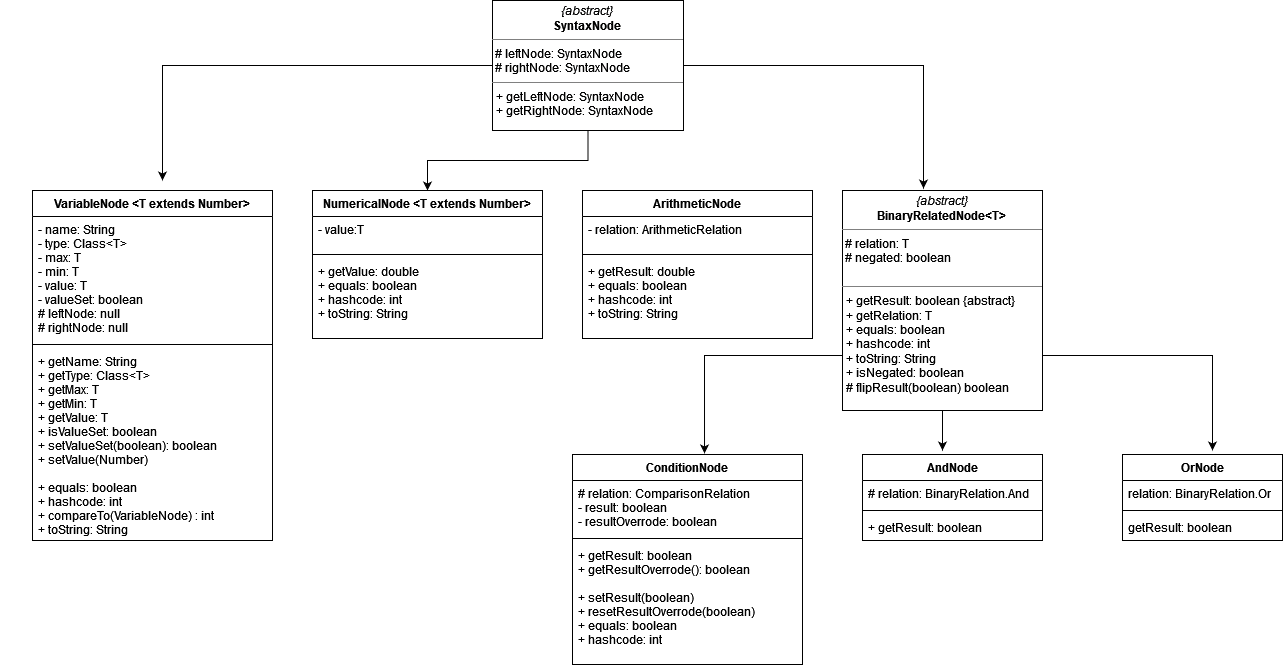

The diagram above was exported from draw.io. Its source (the exported page's mxGraphModel, read from the mxfile embedded in the PNG):
<mxGraphModel dx="1662" dy="1959" grid="1" gridSize="10" guides="1" tooltips="1" connect="1" arrows="1" fold="1" page="1" pageScale="1" pageWidth="1654" pageHeight="1169" math="0" shadow="0">
  <root>
    <mxCell id="0" />
    <mxCell id="1" parent="0" />
    <mxCell id="99ie096Hz-_CUQ8ypfMv-13" style="edgeStyle=orthogonalEdgeStyle;rounded=0;orthogonalLoop=1;jettySize=auto;html=1;exitX=0.5;exitY=1;exitDx=0;exitDy=0;" parent="1" edge="1">
      <mxGeometry relative="1" as="geometry">
        <mxPoint x="205" y="230" as="sourcePoint" />
        <mxPoint x="205" y="230" as="targetPoint" />
      </mxGeometry>
    </mxCell>
    <mxCell id="iLsKLyMe47EbyYj28C-1-2" style="edgeStyle=orthogonalEdgeStyle;rounded=0;orthogonalLoop=1;jettySize=auto;html=1;exitX=0.5;exitY=1;exitDx=0;exitDy=0;" edge="1" parent="1" source="pMykKUMBarnDW3rRMLEz-9" target="Ta7GDN1YwdJrlpBuEth2-31">
      <mxGeometry relative="1" as="geometry" />
    </mxCell>
    <mxCell id="iLsKLyMe47EbyYj28C-1-3" style="edgeStyle=orthogonalEdgeStyle;rounded=0;orthogonalLoop=1;jettySize=auto;html=1;entryX=0.405;entryY=-0.009;entryDx=0;entryDy=0;entryPerimeter=0;" edge="1" parent="1" source="pMykKUMBarnDW3rRMLEz-9" target="Ta7GDN1YwdJrlpBuEth2-1">
      <mxGeometry relative="1" as="geometry" />
    </mxCell>
    <mxCell id="iLsKLyMe47EbyYj28C-1-4" style="edgeStyle=orthogonalEdgeStyle;rounded=0;orthogonalLoop=1;jettySize=auto;html=1;" edge="1" parent="1" source="pMykKUMBarnDW3rRMLEz-9">
      <mxGeometry relative="1" as="geometry">
        <mxPoint x="360" y="20" as="targetPoint" />
      </mxGeometry>
    </mxCell>
    <mxCell id="pMykKUMBarnDW3rRMLEz-9" value="&lt;p style=&quot;margin: 0px ; margin-top: 4px ; text-align: center&quot;&gt;&lt;i&gt;{abstract}&lt;/i&gt;&lt;br&gt;&lt;b&gt;SyntaxNode&lt;br&gt;&lt;/b&gt;&lt;/p&gt;&lt;hr size=&quot;1&quot;&gt;&lt;div&gt;&amp;nbsp;# leftNode: SyntaxNode&lt;/div&gt;&lt;div&gt;&amp;nbsp;# rightNode: SyntaxNode&lt;br&gt;&lt;/div&gt;&lt;hr size=&quot;1&quot;&gt;&lt;p style=&quot;margin: 0px ; margin-left: 4px&quot;&gt;+ getLeftNode: SyntaxNode&lt;/p&gt;&lt;p style=&quot;margin: 0px ; margin-left: 4px&quot;&gt;+ getRightNode: SyntaxNode&lt;br&gt;&lt;/p&gt;" style="verticalAlign=top;align=left;overflow=fill;fontSize=12;fontFamily=Helvetica;html=1;" parent="1" vertex="1">
      <mxGeometry x="690" y="-160" width="191" height="130" as="geometry" />
    </mxCell>
    <mxCell id="iLsKLyMe47EbyYj28C-1-6" style="edgeStyle=orthogonalEdgeStyle;rounded=0;orthogonalLoop=1;jettySize=auto;html=1;exitX=0.5;exitY=1;exitDx=0;exitDy=0;" edge="1" parent="1" source="Ta7GDN1YwdJrlpBuEth2-1">
      <mxGeometry relative="1" as="geometry">
        <mxPoint x="1140" y="290" as="targetPoint" />
      </mxGeometry>
    </mxCell>
    <mxCell id="iLsKLyMe47EbyYj28C-1-7" style="edgeStyle=orthogonalEdgeStyle;rounded=0;orthogonalLoop=1;jettySize=auto;html=1;exitX=0;exitY=0.75;exitDx=0;exitDy=0;entryX=0.574;entryY=-0.005;entryDx=0;entryDy=0;entryPerimeter=0;" edge="1" parent="1" source="Ta7GDN1YwdJrlpBuEth2-1" target="Ta7GDN1YwdJrlpBuEth2-23">
      <mxGeometry relative="1" as="geometry" />
    </mxCell>
    <mxCell id="iLsKLyMe47EbyYj28C-1-8" style="edgeStyle=orthogonalEdgeStyle;rounded=0;orthogonalLoop=1;jettySize=auto;html=1;exitX=1;exitY=0.75;exitDx=0;exitDy=0;" edge="1" parent="1" source="Ta7GDN1YwdJrlpBuEth2-1">
      <mxGeometry relative="1" as="geometry">
        <mxPoint x="1410" y="290" as="targetPoint" />
      </mxGeometry>
    </mxCell>
    <mxCell id="Ta7GDN1YwdJrlpBuEth2-1" value="&lt;p style=&quot;margin: 0px ; margin-top: 4px ; text-align: center&quot;&gt;&lt;i&gt;{abstract}&lt;/i&gt;&lt;br&gt;&lt;b&gt;BinaryRelatedNode&amp;lt;T&amp;gt;&lt;br&gt;&lt;/b&gt;&lt;/p&gt;&lt;hr size=&quot;1&quot;&gt;&lt;div&gt;&amp;nbsp;# relation: T&lt;/div&gt;&lt;div&gt;&amp;nbsp;# negated: boolean&lt;br&gt;&lt;/div&gt;&lt;div&gt;&amp;nbsp;&lt;/div&gt;&lt;hr size=&quot;1&quot;&gt;&lt;p style=&quot;margin: 0px ; margin-left: 4px&quot;&gt;+ getResult: boolean {abstract} &lt;/p&gt;&lt;p style=&quot;margin: 0px ; margin-left: 4px&quot;&gt;+ getRelation: T&lt;br&gt;&lt;/p&gt;&lt;p style=&quot;margin: 0px ; margin-left: 4px&quot;&gt;+ equals: boolean&lt;/p&gt;&lt;p style=&quot;margin: 0px ; margin-left: 4px&quot;&gt;+ hashcode: int&lt;br&gt;&lt;/p&gt;&lt;p style=&quot;margin: 0px ; margin-left: 4px&quot;&gt;+ toString: String&lt;/p&gt;&lt;p style=&quot;margin: 0px ; margin-left: 4px&quot;&gt;+ isNegated: boolean&lt;br&gt;&lt;/p&gt;&lt;p style=&quot;margin: 0px ; margin-left: 4px&quot;&gt;# flipResult(boolean) boolean&lt;br&gt;&lt;/p&gt;" style="verticalAlign=top;align=left;overflow=fill;fontSize=12;fontFamily=Helvetica;html=1;" parent="1" vertex="1">
      <mxGeometry x="1040" y="30" width="200" height="220" as="geometry" />
    </mxCell>
    <mxCell id="Ta7GDN1YwdJrlpBuEth2-13" value="AndNode" style="swimlane;fontStyle=1;align=center;verticalAlign=top;childLayout=stackLayout;horizontal=1;startSize=26;horizontalStack=0;resizeParent=1;resizeParentMax=0;resizeLast=0;collapsible=1;marginBottom=0;" parent="1" vertex="1">
      <mxGeometry x="1060" y="294" width="180" height="86" as="geometry" />
    </mxCell>
    <mxCell id="Ta7GDN1YwdJrlpBuEth2-14" value="# relation: BinaryRelation.And " style="text;strokeColor=none;fillColor=none;align=left;verticalAlign=top;spacingLeft=4;spacingRight=4;overflow=hidden;rotatable=0;points=[[0,0.5],[1,0.5]];portConstraint=eastwest;" parent="Ta7GDN1YwdJrlpBuEth2-13" vertex="1">
      <mxGeometry y="26" width="180" height="26" as="geometry" />
    </mxCell>
    <mxCell id="Ta7GDN1YwdJrlpBuEth2-15" value="" style="line;strokeWidth=1;fillColor=none;align=left;verticalAlign=middle;spacingTop=-1;spacingLeft=3;spacingRight=3;rotatable=0;labelPosition=right;points=[];portConstraint=eastwest;" parent="Ta7GDN1YwdJrlpBuEth2-13" vertex="1">
      <mxGeometry y="52" width="180" height="8" as="geometry" />
    </mxCell>
    <mxCell id="Ta7GDN1YwdJrlpBuEth2-16" value="+ getResult: boolean" style="text;strokeColor=none;fillColor=none;align=left;verticalAlign=top;spacingLeft=4;spacingRight=4;overflow=hidden;rotatable=0;points=[[0,0.5],[1,0.5]];portConstraint=eastwest;" parent="Ta7GDN1YwdJrlpBuEth2-13" vertex="1">
      <mxGeometry y="60" width="180" height="26" as="geometry" />
    </mxCell>
    <mxCell id="Ta7GDN1YwdJrlpBuEth2-17" value="OrNode" style="swimlane;fontStyle=1;align=center;verticalAlign=top;childLayout=stackLayout;horizontal=1;startSize=26;horizontalStack=0;resizeParent=1;resizeParentMax=0;resizeLast=0;collapsible=1;marginBottom=0;" parent="1" vertex="1">
      <mxGeometry x="1320" y="294" width="160" height="86" as="geometry" />
    </mxCell>
    <mxCell id="Ta7GDN1YwdJrlpBuEth2-18" value="relation: BinaryRelation.Or " style="text;strokeColor=none;fillColor=none;align=left;verticalAlign=top;spacingLeft=4;spacingRight=4;overflow=hidden;rotatable=0;points=[[0,0.5],[1,0.5]];portConstraint=eastwest;" parent="Ta7GDN1YwdJrlpBuEth2-17" vertex="1">
      <mxGeometry y="26" width="160" height="26" as="geometry" />
    </mxCell>
    <mxCell id="Ta7GDN1YwdJrlpBuEth2-19" value="" style="line;strokeWidth=1;fillColor=none;align=left;verticalAlign=middle;spacingTop=-1;spacingLeft=3;spacingRight=3;rotatable=0;labelPosition=right;points=[];portConstraint=eastwest;" parent="Ta7GDN1YwdJrlpBuEth2-17" vertex="1">
      <mxGeometry y="52" width="160" height="8" as="geometry" />
    </mxCell>
    <mxCell id="Ta7GDN1YwdJrlpBuEth2-20" value="getResult: boolean" style="text;strokeColor=none;fillColor=none;align=left;verticalAlign=top;spacingLeft=4;spacingRight=4;overflow=hidden;rotatable=0;points=[[0,0.5],[1,0.5]];portConstraint=eastwest;" parent="Ta7GDN1YwdJrlpBuEth2-17" vertex="1">
      <mxGeometry y="60" width="160" height="26" as="geometry" />
    </mxCell>
    <mxCell id="Ta7GDN1YwdJrlpBuEth2-23" value="ConditionNode" style="swimlane;fontStyle=1;align=center;verticalAlign=top;childLayout=stackLayout;horizontal=1;startSize=26;horizontalStack=0;resizeParent=1;resizeParentMax=0;resizeLast=0;collapsible=1;marginBottom=0;" parent="1" vertex="1">
      <mxGeometry x="770" y="294" width="230" height="210" as="geometry" />
    </mxCell>
    <mxCell id="Ta7GDN1YwdJrlpBuEth2-24" value="# relation: ComparisonRelation &#10;- result: boolean &#10;- resultOverrode: boolean" style="text;strokeColor=none;fillColor=none;align=left;verticalAlign=top;spacingLeft=4;spacingRight=4;overflow=hidden;rotatable=0;points=[[0,0.5],[1,0.5]];portConstraint=eastwest;" parent="Ta7GDN1YwdJrlpBuEth2-23" vertex="1">
      <mxGeometry y="26" width="230" height="54" as="geometry" />
    </mxCell>
    <mxCell id="Ta7GDN1YwdJrlpBuEth2-25" value="" style="line;strokeWidth=1;fillColor=none;align=left;verticalAlign=middle;spacingTop=-1;spacingLeft=3;spacingRight=3;rotatable=0;labelPosition=right;points=[];portConstraint=eastwest;" parent="Ta7GDN1YwdJrlpBuEth2-23" vertex="1">
      <mxGeometry y="80" width="230" height="8" as="geometry" />
    </mxCell>
    <mxCell id="Ta7GDN1YwdJrlpBuEth2-26" value="+ getResult: boolean&#10;+ getResultOverrode(): boolean&#10;&#10;+ setResult(boolean)&#10;+ resetResultOverrode(boolean)&#10;+ equals: boolean&#10;+ hashcode: int&#10;" style="text;strokeColor=none;fillColor=none;align=left;verticalAlign=top;spacingLeft=4;spacingRight=4;overflow=hidden;rotatable=0;points=[[0,0.5],[1,0.5]];portConstraint=eastwest;" parent="Ta7GDN1YwdJrlpBuEth2-23" vertex="1">
      <mxGeometry y="88" width="230" height="122" as="geometry" />
    </mxCell>
    <mxCell id="Ta7GDN1YwdJrlpBuEth2-27" value="VariableNode &lt;T extends Number&gt;" style="swimlane;fontStyle=1;align=center;verticalAlign=top;childLayout=stackLayout;horizontal=1;startSize=26;horizontalStack=0;resizeParent=1;resizeParentMax=0;resizeLast=0;collapsible=1;marginBottom=0;" parent="1" vertex="1">
      <mxGeometry x="230" y="30" width="240" height="350" as="geometry" />
    </mxCell>
    <mxCell id="Ta7GDN1YwdJrlpBuEth2-28" value="- name: String&#10;- type: Class&lt;T&gt;&#10;- max: T&#10;- min: T&#10;- value: T&#10;- valueSet: boolean&#10;# leftNode: null &#10;# rightNode: null" style="text;strokeColor=none;fillColor=none;align=left;verticalAlign=top;spacingLeft=4;spacingRight=4;overflow=hidden;rotatable=0;points=[[0,0.5],[1,0.5]];portConstraint=eastwest;" parent="Ta7GDN1YwdJrlpBuEth2-27" vertex="1">
      <mxGeometry y="26" width="240" height="124" as="geometry" />
    </mxCell>
    <mxCell id="Ta7GDN1YwdJrlpBuEth2-29" value="" style="line;strokeWidth=1;fillColor=none;align=left;verticalAlign=middle;spacingTop=-1;spacingLeft=3;spacingRight=3;rotatable=0;labelPosition=right;points=[];portConstraint=eastwest;" parent="Ta7GDN1YwdJrlpBuEth2-27" vertex="1">
      <mxGeometry y="150" width="240" height="8" as="geometry" />
    </mxCell>
    <mxCell id="Ta7GDN1YwdJrlpBuEth2-30" value="+ getName: String&#10;+ getType: Class&lt;T&gt;&#10;+ getMax: T&#10;+ getMin: T&#10;+ getValue: T&#10;+ isValueSet: boolean&#10;+ setValueSet(boolean): boolean&#10;+ setValue(Number)&#10;&#10;+ equals: boolean&#10;+ hashcode: int&#10;+ compareTo(VariableNode) : int&#10;+ toString: String&#10;" style="text;strokeColor=none;fillColor=none;align=left;verticalAlign=top;spacingLeft=4;spacingRight=4;overflow=hidden;rotatable=0;points=[[0,0.5],[1,0.5]];portConstraint=eastwest;" parent="Ta7GDN1YwdJrlpBuEth2-27" vertex="1">
      <mxGeometry y="158" width="240" height="192" as="geometry" />
    </mxCell>
    <mxCell id="Ta7GDN1YwdJrlpBuEth2-31" value="NumericalNode &lt;T extends Number&gt;" style="swimlane;fontStyle=1;align=center;verticalAlign=top;childLayout=stackLayout;horizontal=1;startSize=26;horizontalStack=0;resizeParent=1;resizeParentMax=0;resizeLast=0;collapsible=1;marginBottom=0;" parent="1" vertex="1">
      <mxGeometry x="510" y="30" width="230" height="148" as="geometry" />
    </mxCell>
    <mxCell id="Ta7GDN1YwdJrlpBuEth2-32" value="- value:T" style="text;strokeColor=none;fillColor=none;align=left;verticalAlign=top;spacingLeft=4;spacingRight=4;overflow=hidden;rotatable=0;points=[[0,0.5],[1,0.5]];portConstraint=eastwest;" parent="Ta7GDN1YwdJrlpBuEth2-31" vertex="1">
      <mxGeometry y="26" width="230" height="34" as="geometry" />
    </mxCell>
    <mxCell id="Ta7GDN1YwdJrlpBuEth2-33" value="" style="line;strokeWidth=1;fillColor=none;align=left;verticalAlign=middle;spacingTop=-1;spacingLeft=3;spacingRight=3;rotatable=0;labelPosition=right;points=[];portConstraint=eastwest;" parent="Ta7GDN1YwdJrlpBuEth2-31" vertex="1">
      <mxGeometry y="60" width="230" height="8" as="geometry" />
    </mxCell>
    <mxCell id="Ta7GDN1YwdJrlpBuEth2-34" value="+ getValue: double&#10;+ equals: boolean&#10;+ hashcode: int&#10;+ toString: String" style="text;strokeColor=none;fillColor=none;align=left;verticalAlign=top;spacingLeft=4;spacingRight=4;overflow=hidden;rotatable=0;points=[[0,0.5],[1,0.5]];portConstraint=eastwest;" parent="Ta7GDN1YwdJrlpBuEth2-31" vertex="1">
      <mxGeometry y="68" width="230" height="80" as="geometry" />
    </mxCell>
    <mxCell id="iLsKLyMe47EbyYj28C-1-9" value="ArithmeticNode" style="swimlane;fontStyle=1;align=center;verticalAlign=top;childLayout=stackLayout;horizontal=1;startSize=26;horizontalStack=0;resizeParent=1;resizeParentMax=0;resizeLast=0;collapsible=1;marginBottom=0;" vertex="1" parent="1">
      <mxGeometry x="780" y="30" width="230" height="148" as="geometry" />
    </mxCell>
    <mxCell id="iLsKLyMe47EbyYj28C-1-10" value="- relation: ArithmeticRelation" style="text;strokeColor=none;fillColor=none;align=left;verticalAlign=top;spacingLeft=4;spacingRight=4;overflow=hidden;rotatable=0;points=[[0,0.5],[1,0.5]];portConstraint=eastwest;" vertex="1" parent="iLsKLyMe47EbyYj28C-1-9">
      <mxGeometry y="26" width="230" height="34" as="geometry" />
    </mxCell>
    <mxCell id="iLsKLyMe47EbyYj28C-1-11" value="" style="line;strokeWidth=1;fillColor=none;align=left;verticalAlign=middle;spacingTop=-1;spacingLeft=3;spacingRight=3;rotatable=0;labelPosition=right;points=[];portConstraint=eastwest;" vertex="1" parent="iLsKLyMe47EbyYj28C-1-9">
      <mxGeometry y="60" width="230" height="8" as="geometry" />
    </mxCell>
    <mxCell id="iLsKLyMe47EbyYj28C-1-12" value="+ getResult: double&#10;+ equals: boolean&#10;+ hashcode: int&#10;+ toString: String" style="text;strokeColor=none;fillColor=none;align=left;verticalAlign=top;spacingLeft=4;spacingRight=4;overflow=hidden;rotatable=0;points=[[0,0.5],[1,0.5]];portConstraint=eastwest;" vertex="1" parent="iLsKLyMe47EbyYj28C-1-9">
      <mxGeometry y="68" width="230" height="80" as="geometry" />
    </mxCell>
  </root>
</mxGraphModel>